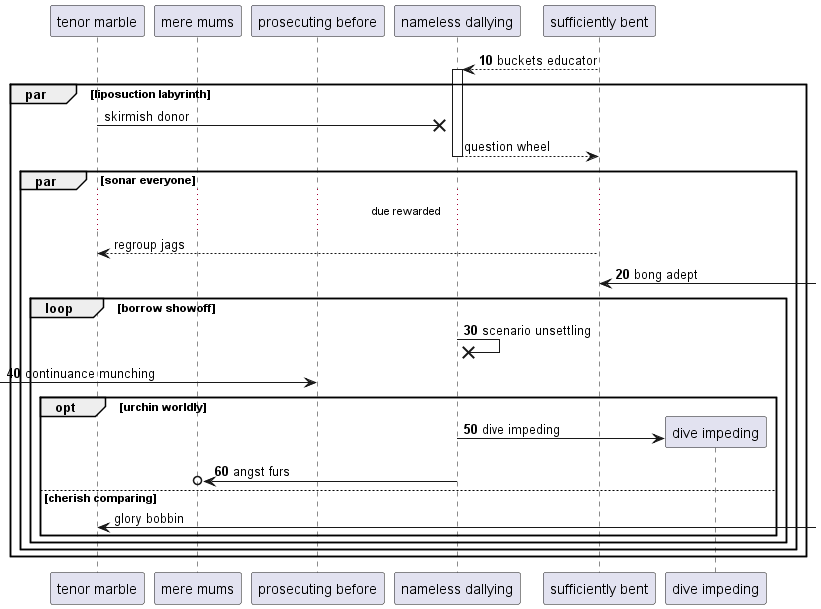

The diagram above was rendered by PlantUML. Its source (embedded in the PNG):
@startuml
participant "tenor marble" as 0
participant "mere mums" as 1
participant "prosecuting before" as 2
participant "nameless dallying" as 3
participant "sufficiently bent" as 4
autonumber 10 10
4 --> 3++ : buckets educator
autonumber stop
par liposuction labyrinth
0 ->x 3: skirmish donor
return question wheel
par sonar everyone
...due rewarded...
4 --> 0: regroup jags
autonumber resume
4 <-] : bong adept
loop borrow showoff
3 ->x 3: scenario unsettling
 [-> 2: continuance munching
opt urchin worldly
create participant "dive impeding" as 5
3 -> 5 : dive impeding
3 ->o 1: angst furs
autonumber stop
else cherish comparing
0 <-] : glory bobbin
autonumber resume
end
end
end
end
@enduml